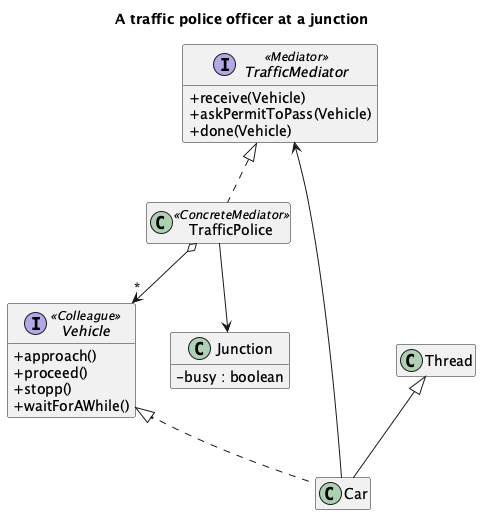

The diagram above was rendered by PlantUML. Its source (embedded in the PNG):
@startuml "Mediator - Traffic - Class Diagram"
skinparam classAttributeIconSize 0
hide empty members
title A traffic police officer at a junction
interface TrafficMediator <<Mediator>> {
  + receive(Vehicle)
  + askPermitToPass(Vehicle)
  + done(Vehicle)
}
class TrafficPolice <<ConcreteMediator>>
interface Vehicle <<Colleague>> {
  + approach()
  + proceed()
  + stopp()
  + waitForAWhile()
}
class Car
class Thread
class Junction {
  - busy : boolean
}
TrafficMediator <|.. TrafficPolice
Vehicle <|.. Car
Thread <|-- Car
TrafficPolice --> Junction
TrafficPolice o--> "*" Vehicle
Car --> TrafficMediator
@enduml